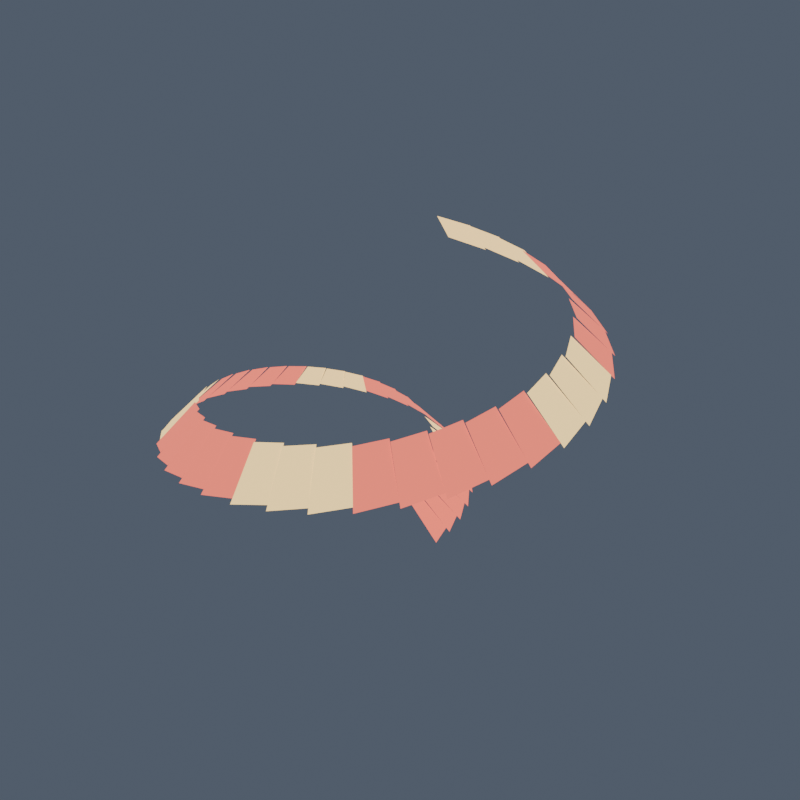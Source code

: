 # Source: surge_ribbon.blend  (saved by Blender 5.2.44; exported with 4.5.12 LTS)
import bpy
from mathutils import Matrix  # noqa: F401  (used for matrix-valued properties, if any)

bpy.ops.wm.read_factory_settings(use_empty=True)
scene = bpy.context.scene
scene.name = 'Scene'

# ---- collections
col_collection = bpy.data.collections.new('Collection'); scene.collection.children.link(col_collection)

# ---- materials (node trees are filled in below, after node groups)
mat_senjin_emberfx_003 = bpy.data.materials.new('SENJIN_EmberFX.003')

# ---- material node trees
mat_senjin_emberfx_003.use_nodes = True; mat_senjin_emberfx_003.node_tree.nodes.clear()
_N = mat_senjin_emberfx_003.node_tree.nodes; _L = mat_senjin_emberfx_003.node_tree.links
n0 = _N.new('ShaderNodeBsdfPrincipled'); n0.name = 'Principled BSDF'; n0.location = (-200, 100)
n0.inputs[2].default_value = 0.64
n0.inputs[10].default_value = 0.005
n0.inputs[28].default_value = 1.8
n1 = _N.new('ShaderNodeOutputMaterial'); n1.name = 'Material Output'; n1.location = (200, 100)
n2 = _N.new('ShaderNodeVertexColor'); n2.name = 'Color Attribute'; n2.location = (0, 0)
n2.layer_name = 'Color'
_L.new(n0.outputs[0], n1.inputs[0])
_L.new(n2.outputs[0], n0.inputs[0])
_L.new(n2.outputs[0], n0.inputs[27])
n1.is_active_output = True

# ---- world
world_world = bpy.data.worlds.new('World'); scene.world = world_world
world_world.use_nodes = True; world_world.node_tree.nodes.clear()
_N = world_world.node_tree.nodes; _L = world_world.node_tree.links
n0 = _N.new('ShaderNodeOutputWorld'); n0.name = 'World Output'; n0.location = (200, 100)
n1 = _N.new('ShaderNodeBackground'); n1.name = 'Background'; n1.location = (-200, 100)
n1.inputs[0].default_value = (0.16, 0.2, 0.27, 1.0)
n1.inputs[1].default_value = 0.55
_L.new(n1.outputs[0], n0.inputs[0])
n0.is_active_output = True
world_world.color = (0.05088, 0.05088, 0.05088)
world_world.sun_shadow_jitter_overblur = 0.0

# ---- meshes
me_surge_ribbon = bpy.data.meshes.new('surge_ribbon')
me_surge_ribbon.from_pydata([(0.4, 0.0, 0.0), (0.25, 0.0, 0.15), (0.2464, 0.04234, 0.17), (0.3942, 0.06774, 0.03), (0.4076, 0.07003, 0.01562), (0.2597, 0.04463, 0.1656), (0.2484, 0.08797, 0.1856), (0.3898, 0.138, 0.04563), (0.4026, 0.1426, 0.03125), (0.2612, 0.09249, 0.1813), (0.2418, 0.1354, 0.2013), (0.3726, 0.2087, 0.06125), (0.3844, 0.2153, 0.04688), (0.2536, 0.142, 0.1969), (0.2259, 0.1829, 0.2169), (0.3424, 0.2773, 0.07688), (0.353, 0.2858, 0.0625), (0.2364, 0.1914, 0.2125), (0.2006, 0.2287, 0.2325), (0.2995, 0.3415, 0.0925), (0.3084, 0.3516, 0.07812), (0.2095, 0.2389, 0.2281), (0.166, 0.2709, 0.2481), (0.2444, 0.3988, 0.1081), (0.2515, 0.4103, 0.09375), (0.1731, 0.2824, 0.2438), (0.1227, 0.3077, 0.2637), (0.1783, 0.447, 0.1238), (0.1833, 0.4596, 0.1094), (0.1278, 0.3202, 0.2594), (0.07169, 0.3373, 0.2794), (0.1029, 0.484, 0.1394), (0.1057, 0.4972, 0.125), (0.0745, 0.3505, 0.275), (0.01407, 0.3581, 0.295), (0.01996, 0.5079, 0.155), (0.02049, 0.5215, 0.1406), (0.0146, 0.3716, 0.2906), (-0.04854, 0.3687, 0.3106), (-0.06812, 0.5174, 0.1706), (-0.06989, 0.5308, 0.1562), (-0.05031, 0.3821, 0.3063), (-0.1143, 0.3681, 0.3262), (-0.1588, 0.5113, 0.1863), (-0.1628, 0.5243, 0.1719), (-0.1183, 0.381, 0.3219), (-0.1811, 0.3555, 0.3419), (-0.2492, 0.4891, 0.2019), (-0.2554, 0.5012, 0.1875), (-0.1873, 0.3675, 0.3375), (-0.2468, 0.3305, 0.3575), (-0.3366, 0.4507, 0.2175), (-0.3447, 0.4616, 0.2031), (-0.2549, 0.3414, 0.3531), (-0.309, 0.2933, 0.3731), (-0.4178, 0.3965, 0.2331), (-0.4277, 0.4058, 0.2188), (-0.3189, 0.3026, 0.3688), (-0.3655, 0.2442, 0.3887), (-0.4902, 0.3276, 0.2488), (-0.5015, 0.3351, 0.2344), (-0.3768, 0.2517, 0.3844), (-0.414, 0.1843, 0.4044), (-0.551, 0.2453, 0.2644), (-0.5634, 0.2508, 0.25), (-0.4263, 0.1898, 0.4), (-0.4523, 0.1149, 0.42), (-0.5977, 0.1518, 0.28), (-0.6108, 0.1551, 0.2656), (-0.4654, 0.1182, 0.4156), (-0.4787, 0.03768, 0.4356), (-0.6283, 0.04945, 0.2956), (-0.6418, 0.05051, 0.2812), (-0.4922, 0.03874, 0.4313), (-0.4917, -0.04518, 0.4512), (-0.641, -0.0589, 0.3113), (-0.6545, -0.06014, 0.2969), (-0.5052, -0.04642, 0.4469), (-0.49, -0.1313, 0.4669), (-0.6349, -0.1701, 0.3269), (-0.648, -0.1736, 0.3125), (-0.5031, -0.1348, 0.4625), (-0.473, -0.2181, 0.4825), (-0.6092, -0.2809, 0.3425), (-0.6215, -0.2865, 0.3281), (-0.4853, -0.2237, 0.4781), (-0.4404, -0.3027, 0.4981), (-0.564, -0.3876, 0.3581), (-0.5752, -0.3953, 0.3438), (-0.4516, -0.3103, 0.4938), (-0.3925, -0.3823, 0.5138), (-0.4999, -0.487, 0.3738), (-0.5096, -0.4964, 0.3594), (-0.4022, -0.3918, 0.5094), (-0.33, -0.4542, 0.5294), (-0.4182, -0.5756, 0.3894), (-0.4261, -0.5865, 0.375), (-0.338, -0.4652, 0.525), (-0.2543, -0.5157, 0.545), (-0.3207, -0.6502, 0.405), (-0.3266, -0.6624, 0.3906), (-0.2603, -0.5278, 0.5406), (-0.1672, -0.5643, 0.5606), (-0.2098, -0.7081, 0.4206), (-0.2136, -0.7211, 0.4062), (-0.171, -0.5773, 0.5562), (-0.07077, -0.5979, 0.5763), (-0.0884, -0.7469, 0.4363), (-0.08999, -0.7603, 0.4219), (-0.07236, -0.6114, 0.5719), (0.03222, -0.6148, 0.5919), (0.04007, -0.7646, 0.4519), (0.04078, -0.7781, 0.4375), (0.03293, -0.6283, 0.5875), (0.1389, -0.6137, 0.6075), (0.172, -0.76, 0.4675), (0.1749, -0.7732, 0.4531), (0.1418, -0.6269, 0.6031), (0.246, -0.5938, 0.6231), (0.3034, -0.7324, 0.4831), (0.3085, -0.7449, 0.4688), (0.2511, -0.6063, 0.6187), (0.3502, -0.555, 0.6388), (0.4302, -0.6819, 0.4988), (0.4375, -0.6933, 0.4844), (0.3574, -0.5665, 0.6344), (0.4482, -0.4978, 0.6544), (0.5485, -0.6092, 0.5144), (0.5576, -0.6193, 0.5), (0.4572, -0.5078, 0.65), (0.5366, -0.423, 0.67), (0.6544, -0.5159, 0.53), (0.6651, -0.5243, 0.5156), (0.5473, -0.4314, 0.6656), (0.6124, -0.3325, 0.6856), (0.7442, -0.4041, 0.5456), (0.7561, -0.4106, 0.5312), (0.6243, -0.339, 0.6812), (0.6727, -0.2284, 0.7013), (0.8148, -0.2766, 0.5612), (0.8276, -0.2809, 0.5469), (0.6855, -0.2327, 0.6969), (0.715, -0.1133, 0.7169), (0.8632, -0.1367, 0.5769), (0.8766, -0.1388, 0.5625), (0.7284, -0.1154, 0.7125), (0.7374, 0.009654, 0.7325), (0.8874, 0.01162, 0.5925), (0.901, 0.01179, 0.5781), (0.751, 0.009831, 0.7281), (0.7385, 0.1369, 0.7481), (0.886, 0.1642, 0.6081), (0.8993, 0.1667, 0.5938), (0.7518, 0.1393, 0.7437), (0.7173, 0.2646, 0.7638), (0.8581, 0.3166, 0.6237), (0.8708, 0.3212, 0.6094), (0.73, 0.2693, 0.7594), (0.6739, 0.3891, 0.7794), (0.8038, 0.4641, 0.6394), (0.8155, 0.4708, 0.625), (0.6856, 0.3958, 0.775), (0.6087, 0.5062, 0.795), (0.724, 0.6021, 0.655), (0.7344, 0.6108, 0.6406), (0.6191, 0.5149, 0.7906), (0.5229, 0.6123, 0.8106), (0.6204, 0.7263, 0.6706), (0.6292, 0.7366, 0.6562), (0.5317, 0.6226, 0.8062), (0.4186, 0.7036, 0.8263), (0.4953, 0.8325, 0.6862), (0.5022, 0.8442, 0.6719), (0.4255, 0.7153, 0.8219), (0.2983, 0.777, 0.8419), (0.352, 0.917, 0.7019), (0.3569, 0.9297, 0.6875), (0.3031, 0.7897, 0.8375), (0.165, 0.8296, 0.8575), (0.1943, 0.9767, 0.7175), (0.1969, 0.99, 0.7031), (0.1677, 0.8429, 0.8531), (0.0225, 0.8591, 0.8731), (0.02642, 1.009, 0.7331), (0.02678, 1.023, 0.7188), (0.02285, 0.8726, 0.8687), (-0.1253, 0.8639, 0.8888), (-0.1468, 1.012, 0.7487), (-0.1487, 1.026, 0.7344), (-0.1272, 0.8773, 0.8844), (-0.2739, 0.8431, 0.9044), (-0.3203, 0.9857, 0.7644)], [], [(0, 1, 2, 3), (4, 5, 6, 7), (8, 9, 10, 11), (12, 13, 14, 15), (16, 19, 18, 17), (20, 23, 22, 21), (24, 27, 26, 25), (28, 31, 30, 29), (32, 35, 34, 33), (36, 39, 38, 37), (40, 43, 42, 41), (44, 47, 46, 45), (48, 51, 50, 49), (52, 55, 54, 53), (56, 59, 58, 57), (60, 63, 62, 61), (64, 67, 66, 65), (68, 71, 70, 69), (72, 75, 74, 73), (76, 79, 78, 77), (80, 83, 82, 81), (84, 87, 86, 85), (88, 91, 90, 89), (92, 95, 94, 93), (96, 99, 98, 97), (100, 103, 102, 101), (104, 107, 106, 105), (108, 111, 110, 109), (112, 115, 114, 113), (116, 119, 118, 117), (120, 123, 122, 121), (124, 127, 126, 125), (128, 131, 130, 129), (132, 135, 134, 133), (136, 139, 138, 137), (140, 143, 142, 141), (144, 147, 146, 145), (148, 151, 150, 149), (152, 155, 154, 153), (156, 159, 158, 157), (160, 163, 162, 161), (164, 167, 166, 165), (168, 171, 170, 169), (172, 175, 174, 173), (176, 179, 178, 177), (180, 183, 182, 181), (184, 187, 186, 185), (188, 191, 190, 189)])
_ca = me_surge_ribbon.color_attributes.new('Color', 'FLOAT_COLOR', 'CORNER')
_ca.data.foreach_set('color', [0.7231, 0.1329, 0.0865, 1.0, 0.7231, 0.1329, 0.0865, 1.0, 0.7231, 0.1329, 0.0865, 1.0, 0.7231, 0.1329, 0.0865, 1.0, 0.7231, 0.1329, 0.0865, 1.0, 0.7231, 0.1329, 0.0865, 1.0, 0.7231, 0.1329, 0.0865, 1.0, 0.7231, 0.1329, 0.0865, 1.0, 0.7231, 0.1329, 0.0865, 1.0, 0.7231, 0.1329, 0.0865, 1.0, 0.7231, 0.1329, 0.0865, 1.0, 0.7231, 0.1329, 0.0865, 1.0, 0.7231, 0.1329, 0.0865, 1.0, 0.7231, 0.1329, 0.0865, 1.0, 0.7231, 0.1329, 0.0865, 1.0, 0.7231, 0.1329, 0.0865, 1.0, 0.7231, 0.1329, 0.0865, 1.0, 0.7231, 0.1329, 0.0865, 1.0, 0.7231, 0.1329, 0.0865, 1.0, 0.7231, 0.1329, 0.0865, 1.0, 0.8879, 0.6172, 0.227, 1.0, 0.8879, 0.6172, 0.227, 1.0, 0.8879, 0.6172, 0.227, 1.0, 0.8879, 0.6172, 0.227, 1.0, 0.8879, 0.6172, 0.227, 1.0, 0.8879, 0.6172, 0.227, 1.0, 0.8879, 0.6172, 0.227, 1.0, 0.8879, 0.6172, 0.227, 1.0, 0.8879, 0.6172, 0.227, 1.0, 0.8879, 0.6172, 0.227, 1.0, 0.8879, 0.6172, 0.227, 1.0, 0.8879, 0.6172, 0.227, 1.0, 0.7231, 0.1329, 0.0865, 1.0, 0.7231, 0.1329, 0.0865, 1.0, 0.7231, 0.1329, 0.0865, 1.0, 0.7231, 0.1329, 0.0865, 1.0, 0.7231, 0.1329, 0.0865, 1.0, 0.7231, 0.1329, 0.0865, 1.0, 0.7231, 0.1329, 0.0865, 1.0, 0.7231, 0.1329, 0.0865, 1.0, 0.7231, 0.1329, 0.0865, 1.0, 0.7231, 0.1329, 0.0865, 1.0, 0.7231, 0.1329, 0.0865, 1.0, 0.7231, 0.1329, 0.0865, 1.0, 0.7231, 0.1329, 0.0865, 1.0, 0.7231, 0.1329, 0.0865, 1.0, 0.7231, 0.1329, 0.0865, 1.0, 0.7231, 0.1329, 0.0865, 1.0, 0.7231, 0.1329, 0.0865, 1.0, 0.7231, 0.1329, 0.0865, 1.0, 0.7231, 0.1329, 0.0865, 1.0, 0.7231, 0.1329, 0.0865, 1.0, 0.8879, 0.6172, 0.227, 1.0, 0.8879, 0.6172, 0.227, 1.0, 0.8879, 0.6172, 0.227, 1.0, 0.8879, 0.6172, 0.227, 1.0, 0.8879, 0.6172, 0.227, 1.0, 0.8879, 0.6172, 0.227, 1.0, 0.8879, 0.6172, 0.227, 1.0, 0.8879, 0.6172, 0.227, 1.0, 0.8879, 0.6172, 0.227, 1.0, 0.8879, 0.6172, 0.227, 1.0, 0.8879, 0.6172, 0.227, 1.0, 0.8879, 0.6172, 0.227, 1.0, 0.7231, 0.1329, 0.0865, 1.0, 0.7231, 0.1329, 0.0865, 1.0, 0.7231, 0.1329, 0.0865, 1.0, 0.7231, 0.1329, 0.0865, 1.0, 0.7231, 0.1329, 0.0865, 1.0, 0.7231, 0.1329, 0.0865, 1.0, 0.7231, 0.1329, 0.0865, 1.0, 0.7231, 0.1329, 0.0865, 1.0, 0.7231, 0.1329, 0.0865, 1.0, 0.7231, 0.1329, 0.0865, 1.0, 0.7231, 0.1329, 0.0865, 1.0, 0.7231, 0.1329, 0.0865, 1.0, 0.7231, 0.1329, 0.0865, 1.0, 0.7231, 0.1329, 0.0865, 1.0, 0.7231, 0.1329, 0.0865, 1.0, 0.7231, 0.1329, 0.0865, 1.0, 0.7231, 0.1329, 0.0865, 1.0, 0.7231, 0.1329, 0.0865, 1.0, 0.7231, 0.1329, 0.0865, 1.0, 0.7231, 0.1329, 0.0865, 1.0, 0.8879, 0.6172, 0.227, 1.0, 0.8879, 0.6172, 0.227, 1.0, 0.8879, 0.6172, 0.227, 1.0, 0.8879, 0.6172, 0.227, 1.0, 0.8879, 0.6172, 0.227, 1.0, 0.8879, 0.6172, 0.227, 1.0, 0.8879, 0.6172, 0.227, 1.0, 0.8879, 0.6172, 0.227, 1.0, 0.8879, 0.6172, 0.227, 1.0, 0.8879, 0.6172, 0.227, 1.0, 0.8879, 0.6172, 0.227, 1.0, 0.8879, 0.6172, 0.227, 1.0, 0.7231, 0.1329, 0.0865, 1.0, 0.7231, 0.1329, 0.0865, 1.0, 0.7231, 0.1329, 0.0865, 1.0, 0.7231, 0.1329, 0.0865, 1.0, 0.7231, 0.1329, 0.0865, 1.0, 0.7231, 0.1329, 0.0865, 1.0, 0.7231, 0.1329, 0.0865, 1.0, 0.7231, 0.1329, 0.0865, 1.0, 0.7231, 0.1329, 0.0865, 1.0, 0.7231, 0.1329, 0.0865, 1.0, 0.7231, 0.1329, 0.0865, 1.0, 0.7231, 0.1329, 0.0865, 1.0, 0.7231, 0.1329, 0.0865, 1.0, 0.7231, 0.1329, 0.0865, 1.0, 0.7231, 0.1329, 0.0865, 1.0, 0.7231, 0.1329, 0.0865, 1.0, 0.7231, 0.1329, 0.0865, 1.0, 0.7231, 0.1329, 0.0865, 1.0, 0.7231, 0.1329, 0.0865, 1.0, 0.7231, 0.1329, 0.0865, 1.0, 0.8879, 0.6172, 0.227, 1.0, 0.8879, 0.6172, 0.227, 1.0, 0.8879, 0.6172, 0.227, 1.0, 0.8879, 0.6172, 0.227, 1.0, 0.8879, 0.6172, 0.227, 1.0, 0.8879, 0.6172, 0.227, 1.0, 0.8879, 0.6172, 0.227, 1.0, 0.8879, 0.6172, 0.227, 1.0, 0.8879, 0.6172, 0.227, 1.0, 0.8879, 0.6172, 0.227, 1.0, 0.8879, 0.6172, 0.227, 1.0, 0.8879, 0.6172, 0.227, 1.0, 0.7231, 0.1329, 0.0865, 1.0, 0.7231, 0.1329, 0.0865, 1.0, 0.7231, 0.1329, 0.0865, 1.0, 0.7231, 0.1329, 0.0865, 1.0, 0.7231, 0.1329, 0.0865, 1.0, 0.7231, 0.1329, 0.0865, 1.0, 0.7231, 0.1329, 0.0865, 1.0, 0.7231, 0.1329, 0.0865, 1.0, 0.7231, 0.1329, 0.0865, 1.0, 0.7231, 0.1329, 0.0865, 1.0, 0.7231, 0.1329, 0.0865, 1.0, 0.7231, 0.1329, 0.0865, 1.0, 0.7231, 0.1329, 0.0865, 1.0, 0.7231, 0.1329, 0.0865, 1.0, 0.7231, 0.1329, 0.0865, 1.0, 0.7231, 0.1329, 0.0865, 1.0, 0.7231, 0.1329, 0.0865, 1.0, 0.7231, 0.1329, 0.0865, 1.0, 0.7231, 0.1329, 0.0865, 1.0, 0.7231, 0.1329, 0.0865, 1.0, 0.8879, 0.6172, 0.227, 1.0, 0.8879, 0.6172, 0.227, 1.0, 0.8879, 0.6172, 0.227, 1.0, 0.8879, 0.6172, 0.227, 1.0, 0.8879, 0.6172, 0.227, 1.0, 0.8879, 0.6172, 0.227, 1.0, 0.8879, 0.6172, 0.227, 1.0, 0.8879, 0.6172, 0.227, 1.0, 0.8879, 0.6172, 0.227, 1.0, 0.8879, 0.6172, 0.227, 1.0, 0.8879, 0.6172, 0.227, 1.0, 0.8879, 0.6172, 0.227, 1.0, 0.7231, 0.1329, 0.0865, 1.0, 0.7231, 0.1329, 0.0865, 1.0, 0.7231, 0.1329, 0.0865, 1.0, 0.7231, 0.1329, 0.0865, 1.0, 0.7231, 0.1329, 0.0865, 1.0, 0.7231, 0.1329, 0.0865, 1.0, 0.7231, 0.1329, 0.0865, 1.0, 0.7231, 0.1329, 0.0865, 1.0, 0.7231, 0.1329, 0.0865, 1.0, 0.7231, 0.1329, 0.0865, 1.0, 0.7231, 0.1329, 0.0865, 1.0, 0.7231, 0.1329, 0.0865, 1.0, 0.7231, 0.1329, 0.0865, 1.0, 0.7231, 0.1329, 0.0865, 1.0, 0.7231, 0.1329, 0.0865, 1.0, 0.7231, 0.1329, 0.0865, 1.0, 0.7231, 0.1329, 0.0865, 1.0, 0.7231, 0.1329, 0.0865, 1.0, 0.7231, 0.1329, 0.0865, 1.0, 0.7231, 0.1329, 0.0865, 1.0, 0.8879, 0.6172, 0.227, 1.0, 0.8879, 0.6172, 0.227, 1.0, 0.8879, 0.6172, 0.227, 1.0, 0.8879, 0.6172, 0.227, 1.0, 0.8879, 0.6172, 0.227, 1.0, 0.8879, 0.6172, 0.227, 1.0, 0.8879, 0.6172, 0.227, 1.0, 0.8879, 0.6172, 0.227, 1.0, 0.8879, 0.6172, 0.227, 1.0, 0.8879, 0.6172, 0.227, 1.0, 0.8879, 0.6172, 0.227, 1.0, 0.8879, 0.6172, 0.227, 1.0])
me_surge_ribbon.materials.append(mat_senjin_emberfx_003)
me_surge_ribbon.update()

# ---- objects
ob_surge_ribbon = bpy.data.objects.new('surge_ribbon', me_surge_ribbon)

# ---- transforms, parenting, visibility, modifiers, constraints
ob_surge_ribbon.location = (0.0, 0.0, 0.0)

# ---- collection membership
col_collection.objects.link(ob_surge_ribbon)

# ---- scene / render settings (as saved in the file)
scene.frame_start = 1; scene.frame_end = 250; scene.frame_set(0)
scene.render.engine = 'CYCLES'
scene.render.resolution_x = 1000
scene.render.resolution_y = 1000
scene.render.fps = 60
scene.render.bake_bias = 0.0
scene.render.bake_samples = 0
scene.render.compositor_device = 'GPU'
scene.cycles.samples = 32
scene.eevee.use_volume_custom_range = False
scene.eevee.fast_gi_thickness_near = 0.1
scene.eevee.fast_gi_thickness_far = 0.0
scene.eevee.ray_tracing_options.screen_trace_thickness = 0.1
bpy.context.view_layer.update()

# ---- added for rendering (the .blend has no active camera): camera
cam_auto = bpy.data.cameras.new('AutoCamera')
cam_auto.lens = 50.0
cam_auto.sensor_width = 36.0
cam_auto.clip_end = 1000.0
ob_auto_camera = bpy.data.objects.new('AutoCamera', cam_auto)
scene.collection.objects.link(ob_auto_camera)
ob_auto_camera.location = (2.4805, -2.70493, 2.33802)
ob_auto_camera.rotation_euler = (1.09748, -7.21219e-08, 0.694738)
scene.camera = ob_auto_camera
bpy.context.view_layer.update()

